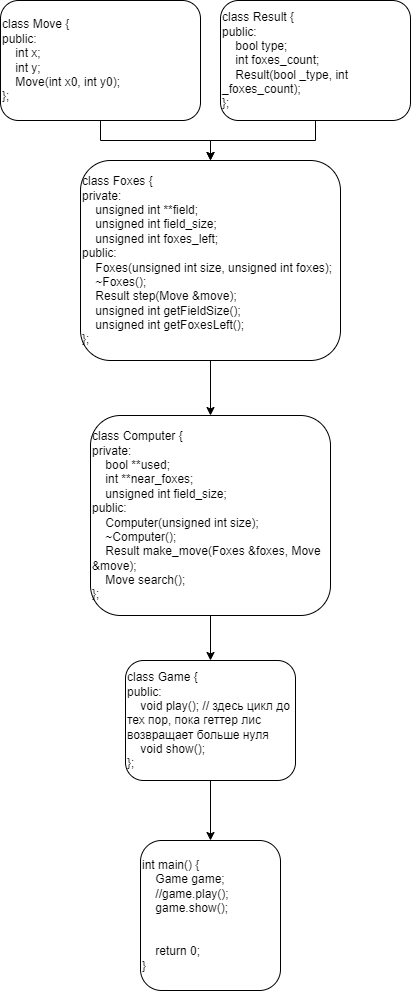

The diagram above was exported from draw.io. Its source (the exported page's mxGraphModel, read from the mxfile embedded in the PNG):
<mxGraphModel dx="1682" dy="968" grid="1" gridSize="10" guides="1" tooltips="1" connect="1" arrows="1" fold="1" page="1" pageScale="1" pageWidth="827" pageHeight="1169" math="0" shadow="0">
  <root>
    <mxCell id="0" />
    <mxCell id="1" parent="0" />
    <mxCell id="sCw1tXn0JzR17a7nyuwF-4" style="edgeStyle=orthogonalEdgeStyle;rounded=0;orthogonalLoop=1;jettySize=auto;html=1;exitX=0.5;exitY=1;exitDx=0;exitDy=0;entryX=0.5;entryY=0;entryDx=0;entryDy=0;" edge="1" parent="1" source="sCw1tXn0JzR17a7nyuwF-1" target="sCw1tXn0JzR17a7nyuwF-3">
      <mxGeometry relative="1" as="geometry" />
    </mxCell>
    <mxCell id="sCw1tXn0JzR17a7nyuwF-1" value="class Move {&#10;public:&#10;    int x;&#10;    int y;&#10;    Move(int x0, int y0);&#10;};" style="rounded=1;whiteSpace=wrap;html=1;align=left;" vertex="1" parent="1">
      <mxGeometry x="130" y="70" width="200" height="120" as="geometry" />
    </mxCell>
    <mxCell id="sCw1tXn0JzR17a7nyuwF-5" style="edgeStyle=orthogonalEdgeStyle;rounded=0;orthogonalLoop=1;jettySize=auto;html=1;exitX=0.5;exitY=1;exitDx=0;exitDy=0;entryX=0.5;entryY=0;entryDx=0;entryDy=0;" edge="1" parent="1" source="sCw1tXn0JzR17a7nyuwF-2" target="sCw1tXn0JzR17a7nyuwF-3">
      <mxGeometry relative="1" as="geometry" />
    </mxCell>
    <mxCell id="sCw1tXn0JzR17a7nyuwF-2" value="class Result {&amp;nbsp; &amp;nbsp;&amp;nbsp;&#10;public:&#10;&amp;nbsp; &amp;nbsp; bool type;&#10;&amp;nbsp; &amp;nbsp; int foxes_count;&#10;&amp;nbsp; &amp;nbsp; Result(bool _type, int _foxes_count);&#10;};" style="rounded=1;whiteSpace=wrap;html=1;align=left;" vertex="1" parent="1">
      <mxGeometry x="350" y="70" width="190" height="120" as="geometry" />
    </mxCell>
    <mxCell id="sCw1tXn0JzR17a7nyuwF-7" style="edgeStyle=orthogonalEdgeStyle;rounded=0;orthogonalLoop=1;jettySize=auto;html=1;exitX=0.5;exitY=1;exitDx=0;exitDy=0;entryX=0.5;entryY=0;entryDx=0;entryDy=0;" edge="1" parent="1" source="sCw1tXn0JzR17a7nyuwF-3" target="sCw1tXn0JzR17a7nyuwF-6">
      <mxGeometry relative="1" as="geometry" />
    </mxCell>
    <mxCell id="sCw1tXn0JzR17a7nyuwF-3" value="class Foxes {&#10;private:&#10;&amp;nbsp; &amp;nbsp; unsigned int **field;&#10;&amp;nbsp; &amp;nbsp; unsigned int field_size;&#10;&amp;nbsp; &amp;nbsp; unsigned int foxes_left;&#10;public:&#10;&amp;nbsp; &amp;nbsp; Foxes(unsigned int size, unsigned int foxes);&#10;&amp;nbsp; &amp;nbsp; ~Foxes();&#10;&amp;nbsp; &amp;nbsp; Result step(Move &amp;amp;move);&#10;&amp;nbsp; &amp;nbsp; unsigned int getFieldSize();&#10;&amp;nbsp; &amp;nbsp; unsigned int getFoxesLeft();&#10;};" style="rounded=1;whiteSpace=wrap;html=1;align=left;" vertex="1" parent="1">
      <mxGeometry x="210" y="230" width="260" height="200" as="geometry" />
    </mxCell>
    <mxCell id="sCw1tXn0JzR17a7nyuwF-9" style="edgeStyle=orthogonalEdgeStyle;rounded=0;orthogonalLoop=1;jettySize=auto;html=1;exitX=0.5;exitY=1;exitDx=0;exitDy=0;" edge="1" parent="1" source="sCw1tXn0JzR17a7nyuwF-6" target="sCw1tXn0JzR17a7nyuwF-8">
      <mxGeometry relative="1" as="geometry" />
    </mxCell>
    <mxCell id="sCw1tXn0JzR17a7nyuwF-6" value="class Computer {&#10;private:&#10;&amp;nbsp; &amp;nbsp; bool **used;&#10;&amp;nbsp; &amp;nbsp; int **near_foxes;&#10;&amp;nbsp; &amp;nbsp; unsigned int field_size;&#10;public:&#10;&amp;nbsp; &amp;nbsp; Computer(unsigned int size);&#10;&amp;nbsp; &amp;nbsp; ~Computer();&#10;&amp;nbsp; &amp;nbsp; Result make_move(Foxes &amp;amp;foxes, Move &amp;amp;move);&#10;&amp;nbsp; &amp;nbsp; Move search();&#10;};" style="rounded=1;whiteSpace=wrap;html=1;align=left;" vertex="1" parent="1">
      <mxGeometry x="220" y="485" width="240" height="200" as="geometry" />
    </mxCell>
    <mxCell id="sCw1tXn0JzR17a7nyuwF-11" style="edgeStyle=orthogonalEdgeStyle;rounded=0;orthogonalLoop=1;jettySize=auto;html=1;exitX=0.5;exitY=1;exitDx=0;exitDy=0;entryX=0.5;entryY=0;entryDx=0;entryDy=0;" edge="1" parent="1" source="sCw1tXn0JzR17a7nyuwF-8" target="sCw1tXn0JzR17a7nyuwF-10">
      <mxGeometry relative="1" as="geometry" />
    </mxCell>
    <mxCell id="sCw1tXn0JzR17a7nyuwF-8" value="class Game {&#10;public:&#10;&amp;nbsp; &amp;nbsp; void play(); // здесь цикл до тех пор, пока геттер лис возвращает больше нуля&#10;&amp;nbsp; &amp;nbsp; void show();&#10;};" style="rounded=1;whiteSpace=wrap;html=1;align=left;" vertex="1" parent="1">
      <mxGeometry x="255" y="730" width="170" height="120" as="geometry" />
    </mxCell>
    <UserObject label="int main() {&#10;&amp;nbsp; &amp;nbsp; Game game;&#10;&amp;nbsp; &amp;nbsp; //game.play();&#10;&amp;nbsp; &amp;nbsp; game.show();&#10;&#10;&#10;&amp;nbsp; &amp;nbsp; return 0;&#10;}" link="int main() {&#10;    Game game;&#10;    //game.play();&#10;    game.show();&#10;&#10;&#10;    return 0;&#10;}" id="sCw1tXn0JzR17a7nyuwF-10">
      <mxCell style="rounded=1;whiteSpace=wrap;html=1;align=left;" vertex="1" parent="1">
        <mxGeometry x="270" y="910" width="140" height="150" as="geometry" />
      </mxCell>
    </UserObject>
  </root>
</mxGraphModel>